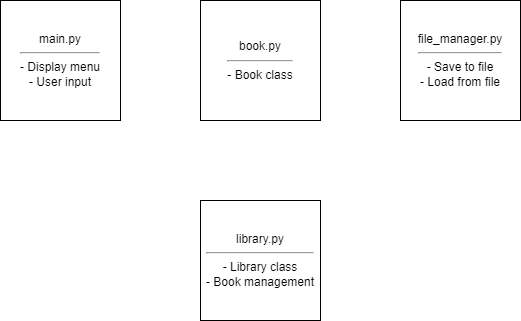

The diagram above was exported from draw.io. Its source (the exported page's mxGraphModel, read from the mxfile embedded in the PNG):
<mxGraphModel dx="757" dy="378" grid="1" gridSize="10" guides="1" tooltips="1" connect="1" arrows="1" fold="1" page="1" pageScale="1" pageWidth="850" pageHeight="1100" math="0" shadow="0">
  <root>
    <mxCell id="0" />
    <mxCell id="1" parent="0" />
    <mxCell id="zGHH1KCtP3d0WoRRGc_Q-1" value="main.py&lt;div&gt;&lt;hr&gt;- Display menu&lt;/div&gt;&lt;div&gt;&lt;span class=&quot;hljs-operator&quot;&gt;-&lt;/span&gt; &lt;span class=&quot;hljs-keyword&quot;&gt;User&lt;/span&gt; input&lt;br&gt;&lt;/div&gt;" style="whiteSpace=wrap;html=1;aspect=fixed;" vertex="1" parent="1">
      <mxGeometry x="40" y="40" width="120" height="120" as="geometry" />
    </mxCell>
    <mxCell id="zGHH1KCtP3d0WoRRGc_Q-3" value="book.py&lt;div&gt;&lt;hr&gt;- Book class&lt;/div&gt;" style="whiteSpace=wrap;html=1;aspect=fixed;" vertex="1" parent="1">
      <mxGeometry x="240" y="40" width="120" height="120" as="geometry" />
    </mxCell>
    <mxCell id="zGHH1KCtP3d0WoRRGc_Q-4" value="file_manager.py&lt;div&gt;&lt;hr&gt;- Save to file &lt;/div&gt;&lt;div&gt;&lt;span class=&quot;hljs-operator&quot;&gt;-&lt;/span&gt; Load &lt;span class=&quot;hljs-keyword&quot;&gt;from&lt;/span&gt; file&lt;br&gt;&lt;/div&gt;" style="whiteSpace=wrap;html=1;aspect=fixed;" vertex="1" parent="1">
      <mxGeometry x="440" y="40" width="120" height="120" as="geometry" />
    </mxCell>
    <mxCell id="zGHH1KCtP3d0WoRRGc_Q-5" value="library.py&lt;div&gt;&lt;hr&gt;- Library class&lt;/div&gt;&lt;div&gt;&lt;span class=&quot;hljs-operator&quot;&gt;-&lt;/span&gt;&amp;nbsp;Book management&lt;br&gt;&lt;/div&gt;" style="whiteSpace=wrap;html=1;aspect=fixed;" vertex="1" parent="1">
      <mxGeometry x="240" y="240" width="120" height="120" as="geometry" />
    </mxCell>
    <mxCell id="zGHH1KCtP3d0WoRRGc_Q-6" value="" style="endArrow=classic;startArrow=classic;html=1;rounded=0;entryX=1;entryY=0.5;entryDx=0;entryDy=0;exitX=0;exitY=0.5;exitDx=0;exitDy=0;strokeColor=#FFFFFF;" edge="1" parent="1" source="zGHH1KCtP3d0WoRRGc_Q-3" target="zGHH1KCtP3d0WoRRGc_Q-1">
      <mxGeometry width="50" height="50" relative="1" as="geometry">
        <mxPoint x="170" y="140" as="sourcePoint" />
        <mxPoint x="220" y="90" as="targetPoint" />
      </mxGeometry>
    </mxCell>
    <mxCell id="zGHH1KCtP3d0WoRRGc_Q-8" value="" style="endArrow=classic;startArrow=classic;html=1;rounded=0;entryX=1;entryY=0.5;entryDx=0;entryDy=0;exitX=0;exitY=0.5;exitDx=0;exitDy=0;strokeColor=#FFFFFF;" edge="1" parent="1">
      <mxGeometry width="50" height="50" relative="1" as="geometry">
        <mxPoint x="440" y="99.5" as="sourcePoint" />
        <mxPoint x="360" y="99.5" as="targetPoint" />
      </mxGeometry>
    </mxCell>
    <mxCell id="zGHH1KCtP3d0WoRRGc_Q-9" value="" style="endArrow=classic;startArrow=classic;html=1;rounded=0;exitX=0.5;exitY=1;exitDx=0;exitDy=0;entryX=0.5;entryY=0;entryDx=0;entryDy=0;strokeColor=#FFFFFF;" edge="1" parent="1" source="zGHH1KCtP3d0WoRRGc_Q-3" target="zGHH1KCtP3d0WoRRGc_Q-5">
      <mxGeometry width="50" height="50" relative="1" as="geometry">
        <mxPoint x="340" y="210" as="sourcePoint" />
        <mxPoint x="300" y="230" as="targetPoint" />
      </mxGeometry>
    </mxCell>
  </root>
</mxGraphModel>